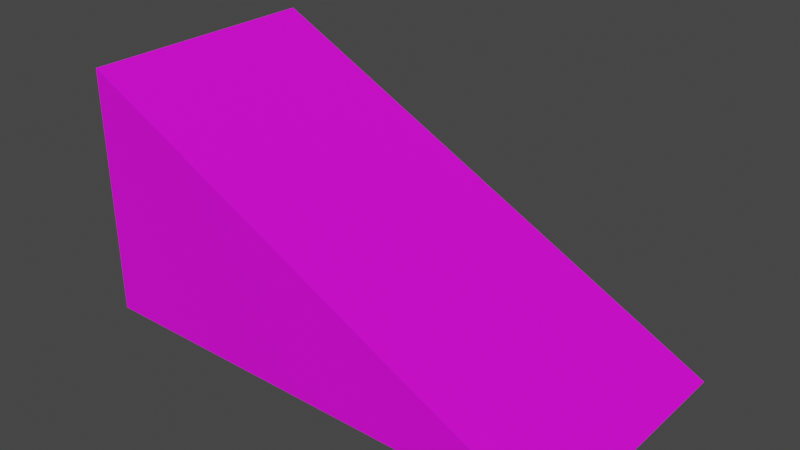 # Source: up.blend  (saved by Blender 3.3.6; exported with 4.5.12 LTS)
import bpy
from mathutils import Matrix  # noqa: F401  (used for matrix-valued properties, if any)

bpy.ops.wm.read_factory_settings(use_empty=True)
scene = bpy.context.scene
scene.name = 'Scene'

# ---- collections
col_collection = bpy.data.collections.new('Collection'); scene.collection.children.link(col_collection)

# ---- images (referenced by path relative to the original .blend; pixels are not part of the script)
import os
ASSET_DIR = os.environ.get("B2B_ASSET_DIR", "")  # directory of the original .blend (textures are referenced by path, not embedded)
HERE = os.path.dirname(os.path.abspath(__file__))  # packed textures are extracted next to this script under _unpacked/

def load_image(name, relpath, width, height, colorspace="sRGB"):
    """Load a texture the original file referenced (path relative to the .blend, or extracted next to this script)."""
    p = next((c for c in (os.path.join(HERE, relpath), os.path.join(ASSET_DIR, relpath)) if relpath and os.path.exists(c)), "")
    if p:
        img = bpy.data.images.load(p, check_existing=True)
        img.name = name
    else:  # same state as the original file: an image datablock whose file is absent (Cycles renders it pink)
        img = bpy.data.images.new(name, width, height)
        img.source = "FILE"
        img.filepath = "//" + (relpath or name)
    img.colorspace_settings.name = colorspace
    return img
img_ground_tex_png = load_image('ground_tex.png', 'ground_tex.png', 1024, 1024, 'sRGB')

# ---- materials (node trees are filled in below, after node groups)
mat_material_001 = bpy.data.materials.new('Material.001')
mat_material_001.use_transparent_shadow = False

# ---- material node trees
mat_material_001.use_nodes = True; mat_material_001.node_tree.nodes.clear()
_N = mat_material_001.node_tree.nodes; _L = mat_material_001.node_tree.links
n0 = _N.new('ShaderNodeBsdfPrincipled'); n0.name = 'Principled BSDF'; n0.location = (10, 300)
n0.distribution = 'GGX'
n0.subsurface_method = 'RANDOM_WALK_SKIN'
n0.inputs[3].default_value = 1.45
n0.inputs[27].default_value = (0.0, 0.0, 0.0, 1.0)
n0.inputs[28].default_value = 1.0
n1 = _N.new('ShaderNodeOutputMaterial'); n1.name = 'Material Output'; n1.location = (300, 300)
n2 = _N.new('ShaderNodeTexImage'); n2.name = 'Image Texture'; n2.location = (-280, 260)
n2.image = img_ground_tex_png
n2.interpolation = 'Closest'
_L.new(n0.outputs[0], n1.inputs[0])
_L.new(n2.outputs[0], n0.inputs[0])
n1.is_active_output = True

# ---- world
world_world = bpy.data.worlds.new('World'); scene.world = world_world
world_world.use_nodes = True; world_world.node_tree.nodes.clear()
_N = world_world.node_tree.nodes; _L = world_world.node_tree.links
n0 = _N.new('ShaderNodeOutputWorld'); n0.name = 'World Output'; n0.location = (300, 300)
n1 = _N.new('ShaderNodeBackground'); n1.name = 'Background'; n1.location = (10, 300)
n1.inputs[0].default_value = (0.05088, 0.05088, 0.05088, 1.0)
_L.new(n1.outputs[0], n0.inputs[0])
n0.is_active_output = True
world_world.color = (0.05088, 0.05088, 0.05088)
world_world.use_sun_shadow = False
world_world.sun_shadow_jitter_overblur = 0.0

# ---- meshes
me_cube_001 = bpy.data.meshes.new('Cube.001')
me_cube_001.from_pydata([(-1.0, -1.0, -1.0), (-1.0, -1.0, 1.0), (-1.0, 1.0, -1.0), (-1.0, 1.0, 1.0), (1.0, -1.0, -1.0), (1.0, 1.0, -1.0)], [], [(0, 1, 3, 2), (1, 0, 4), (2, 3, 5), (2, 5, 4, 0), (4, 5, 3, 1)])
_uv = me_cube_001.uv_layers.new(name='UVMap')
_uv.uv.foreach_set('vector', [0.04786, 0.07467, 0.2979, 0.07467, 0.2979, 0.3247, 0.04786, 0.3247, 0.2979, 0.07467, 0.1001, 0.366, 0.03364, 0.3375, 0.1001, 0.116, 0.2979, 0.3247, 0.3501, 0.116, 0.1001, 0.116, 0.3501, 0.116, 0.3501, 0.366, 0.1001, 0.366, 0.6141, 0.8089, 0.6141, 0.5589, 0.8784, 0.7961, 0.8784, 0.5461])
me_cube_001.materials.append(mat_material_001)
me_cube_001.update()

# ---- objects
ob_double_lod0 = bpy.data.objects.new('double_LOD0', me_cube_001)

# ---- transforms, parenting, visibility, modifiers, constraints
ob_double_lod0.location = (0.0, 0.0, 0.0)
ob_double_lod0.scale = (2.0, 1.0, 1.0)

# ---- collection membership
col_collection.objects.link(ob_double_lod0)

# ---- scene / render settings (as saved in the file)
scene.frame_start = 1; scene.frame_end = 250; scene.frame_set(1)
scene.render.engine = 'BLENDER_EEVEE_NEXT'
scene.cycles.sampling_pattern = 'TABULATED_SOBOL'
scene.cycles.use_light_tree = False
scene.view_settings.view_transform = 'Filmic'
bpy.context.view_layer.update()

# ---- added for rendering (the .blend has no active camera and no usable light): camera, sun
cam_auto = bpy.data.cameras.new('AutoCamera')
cam_auto.lens = 50.0
cam_auto.sensor_width = 36.0
cam_auto.clip_end = 1000.0
ob_auto_camera = bpy.data.objects.new('AutoCamera', cam_auto)
scene.collection.objects.link(ob_auto_camera)
ob_auto_camera.location = (4.53266, -5.43919, 3.62613)
ob_auto_camera.rotation_euler = (1.09748, -7.21219e-08, 0.694738)
scene.camera = ob_auto_camera
light_auto_sun = bpy.data.lights.new('AutoSun', 'SUN')
light_auto_sun.energy = 3.0
light_auto_sun.angle = 0.0523599
ob_auto_sun = bpy.data.objects.new('AutoSun', light_auto_sun)
scene.collection.objects.link(ob_auto_sun)
ob_auto_sun.rotation_euler = (0.872665, 0.174533, 0.523599)
bpy.context.view_layer.update()

